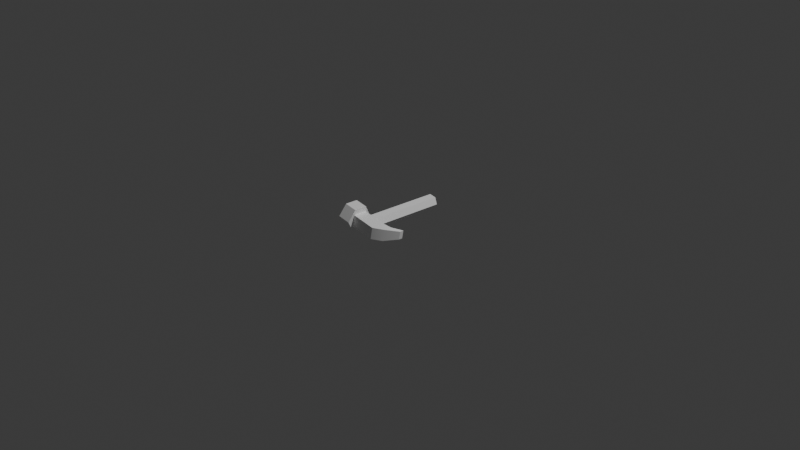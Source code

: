 # Source: hammer.blend  (saved by Blender 4.3.34; exported with 4.5.12 LTS)
import bpy
from mathutils import Matrix  # noqa: F401  (used for matrix-valued properties, if any)

bpy.ops.wm.read_factory_settings(use_empty=True)
scene = bpy.context.scene
scene.name = 'Scene'

# ---- collections
col_collection = bpy.data.collections.new('Collection'); scene.collection.children.link(col_collection)

# ---- materials (node trees are filled in below, after node groups)
mat_standardsurface1 = bpy.data.materials.new('standardSurface1')
mat_standardsurface1.diffuse_color = (1.0, 1.0, 1.0, 1.0)
mat_standardsurface1.roughness = 0.5528

# ---- material node trees
mat_standardsurface1.use_nodes = True; mat_standardsurface1.node_tree.nodes.clear()
_N = mat_standardsurface1.node_tree.nodes; _L = mat_standardsurface1.node_tree.links
n0 = _N.new('ShaderNodeBsdfPrincipled'); n0.name = 'Principled BSDF'; n0.location = (10, 300)
n0.inputs[0].default_value = (1.0, 1.0, 1.0, 1.0)
n0.inputs[2].default_value = 0.5528
n0.inputs[27].default_value = (0.0, 0.0, 0.0, 1.0)
n0.inputs[28].default_value = 1.0
n1 = _N.new('ShaderNodeOutputMaterial'); n1.name = 'Material Output'; n1.location = (300, 300)
n2 = _N.new('ShaderNodeNormalMap'); n2.name = 'Normal Map'; n2.location = (-300, -300)
n2.label = 'Normal/Map'
_L.new(n0.outputs[0], n1.inputs[0])
_L.new(n2.outputs[0], n0.inputs[5])
n1.is_active_output = True

# ---- world
world_world = bpy.data.worlds.new('World'); scene.world = world_world
world_world.use_nodes = True; world_world.node_tree.nodes.clear()
_N = world_world.node_tree.nodes; _L = world_world.node_tree.links
n0 = _N.new('ShaderNodeOutputWorld'); n0.name = 'World Output'; n0.location = (300, 300)
n1 = _N.new('ShaderNodeBackground'); n1.name = 'Background'; n1.location = (10, 300)
n1.inputs[0].default_value = (0.05088, 0.05088, 0.05088, 1.0)
_L.new(n1.outputs[0], n0.inputs[0])
n0.is_active_output = True
world_world.color = (0.05088, 0.05088, 0.05088)
world_world.sun_shadow_jitter_overblur = 0.0

# ---- cameras
cam_camera = bpy.data.cameras.new('Camera')
cam_camera.clip_end = 100.0
cam_camera.ortho_scale = 7.314

# ---- lights
light_light = bpy.data.lights.new('Light', 'POINT')
light_light.energy = 1000.0
light_light.shadow_soft_size = 0.1

# ---- meshes
me_mesh = bpy.data.meshes.new('Mesh')
me_mesh.from_pydata([(0.05916, -0.3689, 0.1486), (0.05813, 0.4553, 0.113), (-0.01596, 0.4557, 0.1247), (-0.01493, -0.3685, 0.1602), (0.0861, -0.3719, 0.07865), (0.08507, 0.4524, 0.04311), (0.01098, 0.4528, 0.05476), (-0.0631, 0.4532, 0.06642), (-0.06207, -0.3711, 0.102), (0.03896, -0.3745, 0.02038), (0.03793, 0.4498, -0.01517), (-0.03616, 0.4502, -0.003513), (-0.03513, -0.374, 0.03204), (-0.2427, -0.3045, 0.1275), (-0.2237, -0.3695, 0.2508), (-0.0848, -0.3703, 0.2289), (-0.1038, -0.3053, 0.1057), (-0.2616, -0.38, 0.01039), (-0.1227, -0.3807, -0.01147), (-0.2426, -0.445, 0.1336), (-0.2235, -0.51, 0.2568), (-0.08463, -0.5108, 0.235), (-0.09359, -0.4055, 0.1743), (-0.09364, -0.3681, 0.1727), (-0.1037, -0.3708, 0.1085), (-0.2614, -0.5204, 0.01645), (-0.1225, -0.5212, -0.005408), (-0.1139, -0.3736, 0.04437), (-0.1138, -0.411, 0.04599), (-0.2424, -0.5855, 0.1397), (-0.1035, -0.5863, 0.1178), (-0.0935, -0.4805, 0.1775), (-0.1137, -0.486, 0.04922), (-0.1036, -0.5207, 0.115), (-0.09345, -0.5179, 0.1791), (-0.1137, -0.5235, 0.05084), (0.1503, -0.5249, 0.009313), (0.2375, -0.4471, -0.007811), (0.2578, -0.4415, 0.1205), (0.1705, -0.5194, 0.1376), (0.1501, -0.3751, 0.00285), (0.2374, -0.3594, -0.01159), (0.3245, -0.308, -0.007441), (0.3386, -0.3041, 0.0817), (0.2576, -0.3538, 0.1167), (0.1703, -0.3695, 0.1311), (0.3245, -0.2662, -0.009245), (0.3385, -0.2623, 0.0799)], [], [(1, 3, 0), (4, 1, 0), (7, 3, 2), (9, 5, 4), (11, 8, 7), (9, 11, 10), (14, 16, 13), (16, 17, 13), (20, 15, 14), (17, 26, 25), (29, 21, 20), (21, 22, 15), (26, 29, 25), (28, 26, 18), (37, 39, 36), (40, 37, 36), (42, 38, 37), (38, 45, 39), (45, 41, 40), (41, 42, 37), (43, 44, 38), (46, 43, 42), (44, 46, 41), (1, 6, 2), (1, 5, 6), (2, 6, 7), (5, 10, 6), (6, 11, 7), (6, 10, 11), (13, 19, 14), (13, 17, 19), (14, 19, 20), (17, 25, 19), (19, 29, 20), (19, 25, 29), (15, 23, 16), (16, 27, 18), (21, 30, 34), (26, 35, 30), (39, 33, 36), (32, 28, 40), (39, 45, 22), (23, 45, 3), (3, 45, 0), (3, 8, 23), (23, 8, 24), (0, 45, 4), (45, 40, 4), (4, 40, 9), (40, 27, 9), (9, 27, 12), (12, 27, 8), (24, 8, 27), (1, 2, 3), (4, 5, 1), (7, 8, 3), (9, 10, 5), (11, 12, 8), (9, 12, 11), (14, 15, 16), (16, 18, 17), (20, 21, 15), (17, 18, 26), (29, 30, 21), (21, 31, 22), (26, 30, 29), (28, 32, 26), (37, 38, 39), (40, 41, 37), (42, 43, 38), (38, 44, 45), (45, 44, 41), (41, 46, 42), (43, 47, 44), (46, 47, 43), (44, 47, 46), (15, 22, 23), (23, 24, 16), (16, 24, 27), (27, 28, 18), (30, 33, 34), (34, 31, 21), (26, 32, 35), (35, 33, 30), (34, 33, 39), (33, 35, 36), (28, 27, 40), (40, 36, 32), (36, 35, 32), (23, 22, 45), (22, 31, 39), (31, 34, 39)])
me_mesh.polygons.foreach_set('use_smooth', [True] * 92)
_k = set([(0, 1), (0, 3), (0, 4), (1, 2), (1, 5), (2, 3), (2, 7), (3, 8), (4, 5), (4, 9), (5, 10), (7, 8), (7, 11), (8, 12), (9, 10), (9, 12), (10, 11), (11, 12), (13, 14), (13, 16), (13, 17), (14, 15), (14, 20), (15, 16), (15, 21), (16, 18), (17, 18), (17, 25), (18, 26), (20, 21), (20, 29), (21, 30), (22, 23), (22, 31), (23, 24), (23, 45), (24, 27), (25, 26), (25, 29), (26, 30), (27, 28), (27, 40), (28, 32), (29, 30), (31, 34), (32, 35), (33, 34), (33, 35), (34, 39), (35, 36), (36, 37), (36, 39), (37, 42), (38, 39), (38, 43), (40, 41), (41, 46), (42, 43), (42, 46), (43, 47), (44, 45), (44, 47), (46, 47)])
me_mesh.attributes.new('sharp_edge', 'BOOLEAN', 'EDGE').data.foreach_set('value', [ (min(e.vertices), max(e.vertices)) in _k for e in me_mesh.edges])
_uv = me_mesh.uv_layers.new(name='map1')
_uv.uv.foreach_set('vector', [0.01514, 0.9818, 0.6105, 0.9097, 0.6105, 0.9818, 0.6105, 0.621, 0.01514, 0.5488, 0.6105, 0.5488, 0.01514, 0.8375, 0.6105, 0.9097, 0.01514, 0.9097, 0.6105, 0.6931, 0.01514, 0.621, 0.6105, 0.621, 0.01514, 0.7653, 0.6105, 0.8375, 0.01514, 0.8375, 0.6105, 0.6931, 0.01514, 0.7653, 0.01514, 0.6931, 0.6398, 0.1417, 0.7488, 0.01581, 0.7488, 0.1417, 0.5925, 0.01413, 0.4572, 0.08179, 0.4572, 0.01413, 0.7808, 0.02018, 0.898, 0.1374, 0.7808, 0.1374, 0.4572, 0.08179, 0.5925, 0.2171, 0.4572, 0.2171, 0.2948, 0.1269, 0.4207, 0.2359, 0.2948, 0.2359, 0.9875, 0.7752, 0.9402, 0.6854, 0.9875, 0.658, 0.4207, 0.01781, 0.2948, 0.1269, 0.2948, 0.01781, 0.8318, 0.6854, 0.7845, 0.7752, 0.7845, 0.658, 0.381, 0.2479, 0.3074, 0.3698, 0.3074, 0.2479, 0.8384, 0.2128, 0.9122, 0.2725, 0.8384, 0.3379, 0.5112, 0.2665, 0.381, 0.3698, 0.381, 0.2479, 0.9122, 0.4653, 0.8384, 0.525, 0.8384, 0.3999, 0.05117, 0.2309, 0.1696, 0.1503, 0.1696, 0.2309, 0.9122, 0.1993, 0.9832, 0.1567, 0.9122, 0.2725, 0.9832, 0.5811, 0.9122, 0.5385, 0.9122, 0.4653, 0.5505, 0.2665, 0.5112, 0.3512, 0.5112, 0.2665, 0.05117, 0.1503, 0.1515, 0.07279, 0.1696, 0.1503, 0.9607, 0.8758, 0.9294, 0.9299, 0.8982, 0.8758, 0.9607, 0.8758, 0.9919, 0.9299, 0.9294, 0.9299, 0.8982, 0.8758, 0.9294, 0.9299, 0.8669, 0.9299, 0.9919, 0.9299, 0.9607, 0.984, 0.9294, 0.9299, 0.9294, 0.9299, 0.8982, 0.984, 0.8669, 0.9299, 0.9294, 0.9299, 0.9607, 0.984, 0.8982, 0.984, 0.7371, 0.9934, 0.7371, 0.8762, 0.8386, 0.9348, 0.7371, 0.9934, 0.6356, 0.9348, 0.7371, 0.8762, 0.8386, 0.9348, 0.7371, 0.8762, 0.8386, 0.8176, 0.6356, 0.9348, 0.6356, 0.8176, 0.7371, 0.8762, 0.7371, 0.8762, 0.7371, 0.759, 0.8386, 0.8176, 0.7371, 0.8762, 0.6356, 0.8176, 0.7371, 0.759, 0.9875, 0.658, 0.9402, 0.6541, 0.886, 0.5994, 0.886, 0.5994, 0.8318, 0.6541, 0.7845, 0.658, 0.9875, 0.7752, 0.886, 0.8338, 0.9402, 0.7791, 0.7845, 0.7752, 0.8318, 0.7791, 0.886, 0.8338, 0.536, 0.5051, 0.3134, 0.4509, 0.536, 0.3967, 0.6155, 0.3067, 0.6155, 0.244, 0.8384, 0.2128, 0.8384, 0.3999, 0.8384, 0.525, 0.6155, 0.4937, 0.05117, 0.4742, 0.05117, 0.2309, 0.05121, 0.4016, 0.05121, 0.4016, 0.05117, 0.2309, 0.05121, 0.3333, 0.05121, 0.4016, 0.1104, 0.4358, 0.05117, 0.4742, 0.05117, 0.4742, 0.1104, 0.4358, 0.1104, 0.4742, 0.05121, 0.3333, 0.05117, 0.2309, 0.1104, 0.2992, 0.05117, 0.2309, 0.1696, 0.2309, 0.1104, 0.2992, 0.1104, 0.2992, 0.1696, 0.2309, 0.1695, 0.3333, 0.1696, 0.2309, 0.1696, 0.4742, 0.1695, 0.3333, 0.1695, 0.3333, 0.1696, 0.4742, 0.1695, 0.4016, 0.1695, 0.4016, 0.1696, 0.4742, 0.1104, 0.4358, 0.1104, 0.4742, 0.1104, 0.4358, 0.1696, 0.4742, 0.01514, 0.9818, 0.01514, 0.9097, 0.6105, 0.9097, 0.6105, 0.621, 0.01514, 0.621, 0.01514, 0.5488, 0.01514, 0.8375, 0.6105, 0.8375, 0.6105, 0.9097, 0.6105, 0.6931, 0.01514, 0.6931, 0.01514, 0.621, 0.01514, 0.7653, 0.6105, 0.7653, 0.6105, 0.8375, 0.6105, 0.6931, 0.6105, 0.7653, 0.01514, 0.7653, 0.6398, 0.1417, 0.6398, 0.01581, 0.7488, 0.01581, 0.5925, 0.01413, 0.5925, 0.08179, 0.4572, 0.08179, 0.7808, 0.02018, 0.898, 0.02018, 0.898, 0.1374, 0.4572, 0.08179, 0.5925, 0.08179, 0.5925, 0.2171, 0.2948, 0.1269, 0.4207, 0.1269, 0.4207, 0.2359, 0.9875, 0.7752, 0.9402, 0.7479, 0.9402, 0.6854, 0.4207, 0.01781, 0.4207, 0.1269, 0.2948, 0.1269, 0.8318, 0.6854, 0.8318, 0.7479, 0.7845, 0.7752, 0.381, 0.2479, 0.381, 0.3698, 0.3074, 0.3698, 0.8384, 0.2128, 0.9122, 0.1993, 0.9122, 0.2725, 0.5112, 0.2665, 0.5112, 0.3512, 0.381, 0.3698, 0.9122, 0.4653, 0.9122, 0.5385, 0.8384, 0.525, 0.05117, 0.2309, 0.05117, 0.1503, 0.1696, 0.1503, 0.9122, 0.1993, 0.9832, 0.1217, 0.9832, 0.1567, 0.9832, 0.5811, 0.9832, 0.6161, 0.9122, 0.5385, 0.5505, 0.2665, 0.5505, 0.3512, 0.5112, 0.3512, 0.05117, 0.1503, 0.06923, 0.07279, 0.1515, 0.07279, 0.9875, 0.658, 0.9402, 0.6854, 0.9402, 0.6541, 0.9402, 0.6541, 0.886, 0.6541, 0.886, 0.5994, 0.886, 0.5994, 0.886, 0.6541, 0.8318, 0.6541, 0.8318, 0.6541, 0.8318, 0.6854, 0.7845, 0.658, 0.886, 0.8338, 0.886, 0.7791, 0.9402, 0.7791, 0.9402, 0.7791, 0.9402, 0.7479, 0.9875, 0.7752, 0.7845, 0.7752, 0.8318, 0.7479, 0.8318, 0.7791, 0.8318, 0.7791, 0.886, 0.7791, 0.886, 0.8338, 0.3134, 0.5051, 0.3134, 0.4509, 0.536, 0.5051, 0.3134, 0.4509, 0.3134, 0.3967, 0.536, 0.3967, 0.6155, 0.244, 0.6155, 0.2128, 0.8384, 0.2128, 0.8384, 0.2128, 0.8384, 0.3379, 0.6155, 0.3067, 0.8384, 0.3379, 0.6155, 0.3379, 0.6155, 0.3067, 0.6155, 0.525, 0.6155, 0.4937, 0.8384, 0.525, 0.6155, 0.4937, 0.6155, 0.4311, 0.8384, 0.3999, 0.6155, 0.4311, 0.6155, 0.3999, 0.8384, 0.3999])
me_mesh.materials.append(mat_standardsurface1)
me_mesh.update()
me_mesh.normals_split_custom_set([tuple(v) for v in zip(*[iter([0.1555, 0.04276, 0.9869, 0.1555, 0.04276, 0.9869, 0.1555, 0.04276, 0.9869, 0.9332, 0.01664, 0.3589, 0.9332, 0.01664, 0.3589, 0.9332, 0.01664, 0.3589, -0.7777, 0.02611, 0.628, -0.7777, 0.02611, 0.628, -0.7777, 0.02611, 0.628, 0.7777, -0.02611, -0.628, 0.7777, -0.02611, -0.628, 0.7777, -0.02611, -0.628, -0.9332, -0.01664, -0.3589, -0.9332, -0.01664, -0.3589, -0.9332, -0.01664, -0.3589, -0.1555, -0.04276, -0.9869, -0.1555, -0.04276, -0.9869, -0.1555, -0.04276, -0.9869, 0.07667, 0.8866, 0.4561, 0.07667, 0.8866, 0.4561, 0.07667, 0.8866, 0.4561, -0.07883, 0.8438, -0.5308, -0.07883, 0.8438, -0.5308, -0.07883, 0.8438, -0.5308, 0.1555, 0.04276, 0.9869, 0.1555, 0.04276, 0.9869, 0.1555, 0.04276, 0.9869, -0.1555, -0.04276, -0.9869, -0.1555, -0.04276, -0.9869, -0.1555, -0.04276, -0.9869, 0.07883, -0.8438, 0.5308, 0.07883, -0.8438, 0.5308, 0.07883, -0.8438, 0.5308, 0.9878, -0.005468, -0.1554, 0.9878, -0.005468, -0.1554, 0.9878, -0.005468, -0.1554, -0.07667, -0.8866, -0.4561, -0.07667, -0.8866, -0.4561, -0.07667, -0.8866, -0.4561, 0.9878, -0.005468, -0.1554, 0.9878, -0.005468, -0.1554, 0.9878, -0.005468, -0.1554, 0.7613, -0.6418, -0.09215, 0.6563, -0.7511, -0.07087, 0.6563, -0.7511, -0.07087, -0.1555, -0.04276, -0.9869, -0.1292, -0.04289, -0.9907, -0.1555, -0.04276, -0.9869, 0.8428, -0.5268, -0.11, 0.7613, -0.6418, -0.09215, 0.7613, -0.6418, -0.09215, 0.1816, 0.0426, 0.9824, 0.1555, 0.04276, 0.9869, 0.1555, 0.04276, 0.9869, -0.1314, 0.9911, -0.02224, -0.4889, 0.8715, 0.03927, -0.1314, 0.9911, -0.02224, -0.04608, -0.0431, -0.998, 0.0728, -0.04288, -0.9964, -0.1292, -0.04289, -0.9907, 0.3757, 0.0404, 0.9259, 0.263, 0.0419, 0.9639, 0.1816, 0.0426, 0.9824, 0.9878, -0.005468, -0.1554, 0.9878, -0.005467, -0.1554, 0.9878, -0.005468, -0.1554, -0.4889, 0.8715, 0.03927, -0.7294, 0.6787, 0.08551, -0.4889, 0.8715, 0.03927, -0.001249, 0.9991, -0.04309, -0.001249, 0.9991, -0.04309, -0.001249, 0.9991, -0.04309, -0.001249, 0.9991, -0.04309, -0.001249, 0.9991, -0.04309, -0.001249, 0.9991, -0.04309, -0.001249, 0.9991, -0.04309, -0.001249, 0.9991, -0.04309, -0.001249, 0.9991, -0.04309, -0.001249, 0.9991, -0.04309, -0.001249, 0.9991, -0.04309, -0.001249, 0.9991, -0.04309, -0.001249, 0.9991, -0.04309, -0.001249, 0.9991, -0.04309, -0.001249, 0.9991, -0.04309, -0.001249, 0.9991, -0.04309, -0.001249, 0.9991, -0.04309, -0.001249, 0.9991, -0.04309, -0.9878, 0.005468, 0.1554, -0.9878, 0.005468, 0.1554, -0.9878, 0.005468, 0.1554, -0.9878, 0.005468, 0.1554, -0.9878, 0.005468, 0.1554, -0.9878, 0.005468, 0.1554, -0.9878, 0.005468, 0.1554, -0.9878, 0.005468, 0.1554, -0.9878, 0.005467, 0.1554, -0.9878, 0.005468, 0.1554, -0.9878, 0.005468, 0.1554, -0.9878, 0.005468, 0.1554, -0.9878, 0.005468, 0.1554, -0.9878, 0.005467, 0.1554, -0.9878, 0.005467, 0.1554, -0.9878, 0.005468, 0.1554, -0.9878, 0.005468, 0.1554, -0.9878, 0.005467, 0.1554, 0.9878, -0.005468, -0.1554, 0.9878, -0.005468, -0.1554, 0.9878, -0.005467, -0.1554, 0.9878, -0.005467, -0.1554, 0.9878, -0.005468, -0.1554, 0.9878, -0.005468, -0.1554, 0.9878, -0.005468, -0.1554, 0.9878, -0.005467, -0.1554, 0.9878, -0.005468, -0.1554, 0.9878, -0.005468, -0.1554, 0.9878, -0.005467, -0.1554, 0.9878, -0.005467, -0.1554, 0.001249, -0.9991, 0.04309, 0.001249, -0.9991, 0.04309, 0.001249, -0.9991, 0.04309, -0.1555, -0.04276, -0.9869, -0.1555, -0.04276, -0.9869, -0.1555, -0.04276, -0.9869, 0.1555, 0.04276, 0.9869, 0.1555, 0.04276, 0.9869, 0.1555, 0.04276, 0.9869, -0.008305, 0.9991, -0.04198, -0.1314, 0.9911, -0.02224, -0.01952, 0.999, -0.04008, -0.01952, 0.999, -0.04008, -0.1314, 0.9911, -0.02224, -0.02987, 0.9988, -0.03874, -0.01952, 0.999, -0.04008, -0.01422, 0.9991, -0.04104, -0.008305, 0.9991, -0.04198, -0.008305, 0.9991, -0.04198, -0.01422, 0.9991, -0.04104, -0.008305, 0.9991, -0.04198, -0.02987, 0.9988, -0.03874, -0.1314, 0.9911, -0.02224, -0.03534, 0.9987, -0.0377, -0.1314, 0.9911, -0.02224, -0.1314, 0.9911, -0.02224, -0.03534, 0.9987, -0.0377, -0.03534, 0.9987, -0.0377, -0.1314, 0.9911, -0.02224, -0.03015, 0.9987, -0.04057, -0.1314, 0.9911, -0.02224, -0.008305, 0.9991, -0.04198, -0.03015, 0.9987, -0.04057, -0.03015, 0.9987, -0.04057, -0.008305, 0.9991, -0.04198, -0.01953, 0.999, -0.04119, -0.01953, 0.999, -0.04119, -0.008305, 0.9991, -0.04198, -0.01422, 0.9991, -0.04104, -0.008305, 0.9991, -0.04198, -0.01422, 0.9991, -0.04104, -0.008305, 0.9991, -0.04198, 0.1555, 0.04276, 0.9869, 0.1555, 0.04276, 0.9869, 0.1555, 0.04276, 0.9869, 0.9332, 0.01664, 0.3589, 0.9332, 0.01664, 0.3589, 0.9332, 0.01664, 0.3589, -0.7777, 0.02611, 0.628, -0.7777, 0.02611, 0.628, -0.7777, 0.02611, 0.628, 0.7777, -0.02611, -0.628, 0.7777, -0.02611, -0.628, 0.7777, -0.02611, -0.628, -0.9332, -0.01664, -0.3589, -0.9332, -0.01664, -0.3589, -0.9332, -0.01664, -0.3589, -0.1555, -0.04276, -0.9869, -0.1555, -0.04276, -0.9869, -0.1555, -0.04276, -0.9869, 0.07667, 0.8866, 0.4561, 0.07667, 0.8866, 0.4561, 0.07667, 0.8866, 0.4561, -0.07883, 0.8438, -0.5308, -0.07883, 0.8438, -0.5308, -0.07883, 0.8438, -0.5308, 0.1555, 0.04276, 0.9869, 0.1555, 0.04276, 0.9869, 0.1555, 0.04276, 0.9869, -0.1555, -0.04276, -0.9869, -0.1555, -0.04276, -0.9869, -0.1555, -0.04276, -0.9869, 0.07883, -0.8438, 0.5308, 0.07883, -0.8438, 0.5308, 0.07883, -0.8438, 0.5308, 0.9878, -0.005468, -0.1554, 0.9878, -0.005468, -0.1554, 0.9878, -0.005468, -0.1554, -0.07667, -0.8866, -0.4561, -0.07667, -0.8866, -0.4561, -0.07667, -0.8866, -0.4561, 0.9878, -0.005468, -0.1554, 0.9878, -0.005468, -0.1554, 0.9878, -0.005468, -0.1554, 0.7613, -0.6418, -0.09215, 0.7613, -0.6418, -0.09215, 0.6563, -0.7511, -0.07087, -0.1555, -0.04276, -0.9869, -0.04608, -0.0431, -0.998, -0.1292, -0.04289, -0.9907, 0.8428, -0.5268, -0.11, 0.8428, -0.5268, -0.11, 0.7613, -0.6418, -0.09215, 0.1816, 0.0426, 0.9824, 0.263, 0.0419, 0.9639, 0.1555, 0.04276, 0.9869, -0.1314, 0.9911, -0.02224, -0.4889, 0.8715, 0.03927, -0.4889, 0.8715, 0.03927, -0.04608, -0.0431, -0.998, 0.0728, -0.04288, -0.9964, 0.0728, -0.04288, -0.9964, 0.3757, 0.0404, 0.9259, 0.3757, 0.0404, 0.9259, 0.263, 0.0419, 0.9639, 0.9878, -0.005468, -0.1554, 0.9878, -0.005467, -0.1554, 0.9878, -0.005467, -0.1554, -0.4889, 0.8715, 0.03927, -0.7294, 0.6787, 0.08551, -0.7294, 0.6787, 0.08551, 0.9878, -0.005468, -0.1554, 0.9878, -0.005468, -0.1554, 0.9878, -0.005468, -0.1554, 0.9878, -0.005468, -0.1554, 0.9878, -0.005467, -0.1554, 0.9878, -0.005467, -0.1554, 0.9878, -0.005467, -0.1554, 0.9878, -0.005467, -0.1554, 0.9878, -0.005468, -0.1554, 0.9878, -0.005468, -0.1554, 0.9878, -0.005468, -0.1554, 0.9878, -0.005468, -0.1554, 0.9878, -0.005467, -0.1554, 0.9878, -0.005467, -0.1554, 0.9878, -0.005468, -0.1554, 0.9878, -0.005468, -0.1554, 0.9878, -0.005468, -0.1554, 0.9878, -0.005468, -0.1554, 0.9878, -0.005468, -0.1554, 0.9878, -0.005468, -0.1554, 0.9878, -0.005467, -0.1554, 0.9878, -0.005467, -0.1554, 0.9878, -0.005467, -0.1554, 0.9878, -0.005467, -0.1554, 0.001249, -0.9991, 0.04309, 0.001249, -0.9991, 0.04309, 0.001249, -0.9991, 0.04309, 0.001249, -0.9991, 0.04309, 0.001249, -0.9991, 0.04309, 0.001249, -0.9991, 0.04309, -0.1555, -0.04276, -0.9869, -0.1555, -0.04276, -0.9869, -0.1555, -0.04276, -0.9869, -0.1555, -0.04276, -0.9869, -0.1555, -0.04276, -0.9869, -0.1555, -0.04276, -0.9869, -0.1555, -0.04276, -0.9869, -0.1555, -0.04276, -0.9869, -0.1555, -0.04276, -0.9869, 0.1555, 0.04276, 0.9869, 0.1555, 0.04276, 0.9869, 0.1555, 0.04276, 0.9869, 0.1555, 0.04276, 0.9869, 0.1555, 0.04276, 0.9869, 0.1555, 0.04276, 0.9869, 0.1555, 0.04276, 0.9869, 0.1555, 0.04276, 0.9869, 0.1555, 0.04276, 0.9869])] * 3)])

# ---- objects
ob_light = bpy.data.objects.new('Light', light_light)
ob_camera = bpy.data.objects.new('Camera', cam_camera)
ob_polysurface1 = bpy.data.objects.new('polySurface1', me_mesh)

# ---- transforms, parenting, visibility, modifiers, constraints
ob_light.location = (4.076, 1.005, 5.904)
ob_light.rotation_euler = (0.6503, 0.05522, 1.866)
ob_light.lock_rotations_4d = False
ob_light.empty_display_type = 'ARROWS'
ob_light.color = (0.0, 0.0, 0.0, 0.0)
ob_light.lineart.crease_threshold = 0.0
ob_camera.location = (7.359, -6.926, 4.958)
ob_camera.rotation_euler = (1.109, 0.0, 0.8149)
ob_camera.lock_rotations_4d = False
ob_camera.empty_display_type = 'ARROWS'
ob_camera.color = (0.0, 0.0, 0.0, 0.0)
ob_camera.display_type = 'WIRE'
ob_camera.lineart.crease_threshold = 0.0
ob_polysurface1.location = (0.0, 0.0, 0.0)
ob_polysurface1.color = (0.8, 0.8, 0.8, 1.0)

# ---- collection membership
col_collection.objects.link(ob_light)
col_collection.objects.link(ob_camera)
col_collection.objects.link(ob_polysurface1)

# ---- scene / render settings (as saved in the file)
scene.camera = ob_camera
scene.frame_start = 1; scene.frame_end = 250; scene.frame_set(1)
scene.render.engine = 'BLENDER_EEVEE_NEXT'
bpy.context.view_layer.update()

